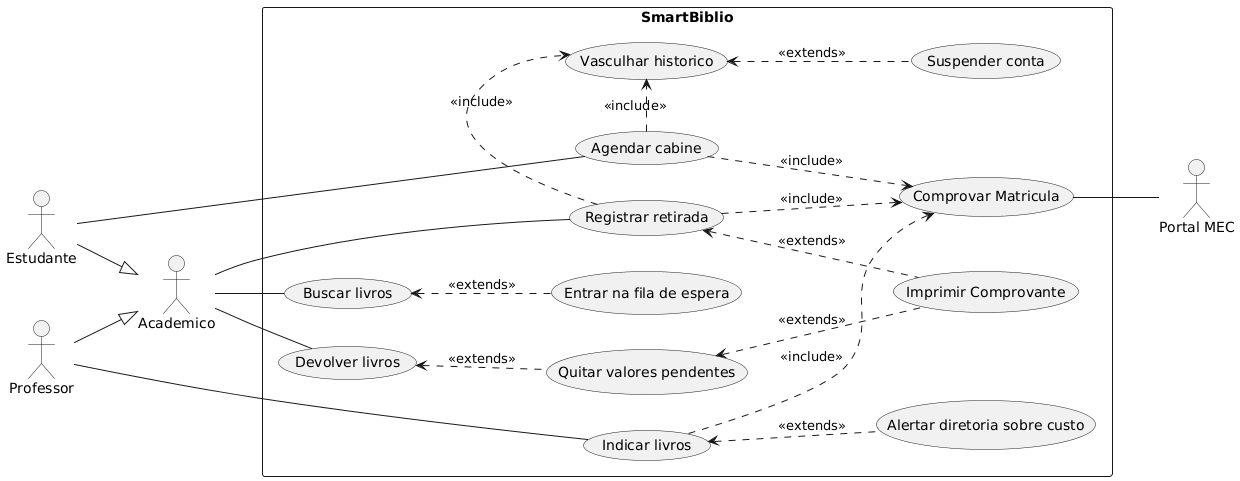

The diagram above was rendered by PlantUML. Its source (embedded in the PNG):
@startuml
left to right direction

actor "Academico" as acad
actor "Estudante" as est
actor "Professor" as prof
actor "Portal MEC" as mec

rectangle "SmartBiblio"{
  usecase "Buscar livros" as buscarLivros
  usecase "Registrar retirada" as regRetirada
  usecase "Devolver livros" as devolverLivros
  usecase "Quitar valores pendentes" as quitarValores
  usecase "Entrar na fila de espera" as entrarEspera
  
  usecase "Agendar cabine" as agendarCabine
  usecase "Indicar livros" as indicarLivros
  
  usecase "Comprovar Matricula" as comprovarMatricula
  usecase "Vasculhar historico" as vasculharHistorico
  usecase "Alertar diretoria sobre custo" as alertarDiretoria
  usecase "Imprimir Comprovante" as imprimirComprovante
  usecase "Suspender conta" as suspenderConta
}

est --|> acad
prof --|> acad 

acad -- buscarLivros
acad -- regRetirada
acad -- devolverLivros

est -- agendarCabine
prof -- indicarLivros
mec -up- comprovarMatricula

'Dependências: include'
regRetirada ..> comprovarMatricula : <<include>>
agendarCabine ..> comprovarMatricula : <<include>>
indicarLivros ..> comprovarMatricula : <<include>>
regRetirada .right.> vasculharHistorico : <<include>>
agendarCabine .right.> vasculharHistorico : <<include>>

'Dependências: extends'
entrarEspera .up.> buscarLivros: <<extends>>
quitarValores .up.> devolverLivros : <<extends>>
alertarDiretoria .up.> indicarLivros : <<extends>>
suspenderConta .up.> vasculharHistorico : <<extends>>
imprimirComprovante .up.> quitarValores :<<extends>>
imprimirComprovante .up.> regRetirada : <<extends>>
@enduml